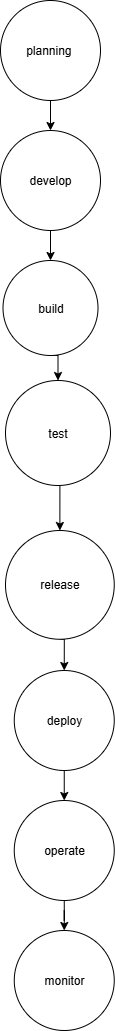

The diagram above was exported from draw.io. Its source (the exported page's mxGraphModel, read from the mxfile embedded in the PNG):
<mxGraphModel dx="1042" dy="562" grid="1" gridSize="10" guides="1" tooltips="1" connect="1" arrows="1" fold="1" page="1" pageScale="1" pageWidth="850" pageHeight="1100" math="0" shadow="0">
  <root>
    <mxCell id="0" />
    <mxCell id="1" parent="0" />
    <mxCell id="QrliL1h7PanrwsfxGVIb-58" value="" style="edgeStyle=orthogonalEdgeStyle;rounded=0;orthogonalLoop=1;jettySize=auto;html=1;" edge="1" parent="1" source="QrliL1h7PanrwsfxGVIb-1" target="QrliL1h7PanrwsfxGVIb-5">
      <mxGeometry relative="1" as="geometry" />
    </mxCell>
    <mxCell id="QrliL1h7PanrwsfxGVIb-1" value="planning&amp;nbsp;" style="ellipse;whiteSpace=wrap;html=1;aspect=fixed;" vertex="1" parent="1">
      <mxGeometry x="330" y="40" width="100" height="100" as="geometry" />
    </mxCell>
    <mxCell id="QrliL1h7PanrwsfxGVIb-68" style="edgeStyle=orthogonalEdgeStyle;rounded=0;orthogonalLoop=1;jettySize=auto;html=1;entryX=0.5;entryY=0;entryDx=0;entryDy=0;" edge="1" parent="1" source="QrliL1h7PanrwsfxGVIb-5" target="QrliL1h7PanrwsfxGVIb-6">
      <mxGeometry relative="1" as="geometry" />
    </mxCell>
    <mxCell id="QrliL1h7PanrwsfxGVIb-5" value="develop" style="ellipse;whiteSpace=wrap;html=1;aspect=fixed;" vertex="1" parent="1">
      <mxGeometry x="330" y="170" width="100" height="100" as="geometry" />
    </mxCell>
    <mxCell id="QrliL1h7PanrwsfxGVIb-60" style="edgeStyle=orthogonalEdgeStyle;rounded=0;orthogonalLoop=1;jettySize=auto;html=1;exitX=0.5;exitY=1;exitDx=0;exitDy=0;entryX=0.5;entryY=0;entryDx=0;entryDy=0;" edge="1" parent="1" source="QrliL1h7PanrwsfxGVIb-6" target="QrliL1h7PanrwsfxGVIb-7">
      <mxGeometry relative="1" as="geometry" />
    </mxCell>
    <mxCell id="QrliL1h7PanrwsfxGVIb-6" value="build" style="ellipse;whiteSpace=wrap;html=1;aspect=fixed;" vertex="1" parent="1">
      <mxGeometry x="332.5" y="300" width="95" height="95" as="geometry" />
    </mxCell>
    <mxCell id="QrliL1h7PanrwsfxGVIb-61" style="edgeStyle=orthogonalEdgeStyle;rounded=0;orthogonalLoop=1;jettySize=auto;html=1;exitX=0.5;exitY=1;exitDx=0;exitDy=0;entryX=0.5;entryY=0;entryDx=0;entryDy=0;" edge="1" parent="1" source="QrliL1h7PanrwsfxGVIb-7" target="QrliL1h7PanrwsfxGVIb-8">
      <mxGeometry relative="1" as="geometry">
        <Array as="points">
          <mxPoint x="389" y="525" />
        </Array>
      </mxGeometry>
    </mxCell>
    <mxCell id="QrliL1h7PanrwsfxGVIb-7" value="test" style="ellipse;whiteSpace=wrap;html=1;aspect=fixed;" vertex="1" parent="1">
      <mxGeometry x="335" y="420" width="105" height="105" as="geometry" />
    </mxCell>
    <mxCell id="QrliL1h7PanrwsfxGVIb-62" style="edgeStyle=orthogonalEdgeStyle;rounded=0;orthogonalLoop=1;jettySize=auto;html=1;exitX=0.5;exitY=1;exitDx=0;exitDy=0;entryX=0.5;entryY=0;entryDx=0;entryDy=0;" edge="1" parent="1" source="QrliL1h7PanrwsfxGVIb-8" target="QrliL1h7PanrwsfxGVIb-52">
      <mxGeometry relative="1" as="geometry" />
    </mxCell>
    <mxCell id="QrliL1h7PanrwsfxGVIb-8" value="release" style="ellipse;whiteSpace=wrap;html=1;aspect=fixed;" vertex="1" parent="1">
      <mxGeometry x="335" y="570" width="108.75" height="108.75" as="geometry" />
    </mxCell>
    <mxCell id="QrliL1h7PanrwsfxGVIb-66" style="edgeStyle=orthogonalEdgeStyle;rounded=0;orthogonalLoop=1;jettySize=auto;html=1;exitX=0.5;exitY=1;exitDx=0;exitDy=0;entryX=0.5;entryY=0;entryDx=0;entryDy=0;" edge="1" parent="1" source="QrliL1h7PanrwsfxGVIb-52" target="QrliL1h7PanrwsfxGVIb-53">
      <mxGeometry relative="1" as="geometry" />
    </mxCell>
    <mxCell id="QrliL1h7PanrwsfxGVIb-52" value="deploy" style="ellipse;whiteSpace=wrap;html=1;aspect=fixed;" vertex="1" parent="1">
      <mxGeometry x="343.75" y="710" width="100" height="100" as="geometry" />
    </mxCell>
    <mxCell id="QrliL1h7PanrwsfxGVIb-67" value="" style="edgeStyle=orthogonalEdgeStyle;rounded=0;orthogonalLoop=1;jettySize=auto;html=1;" edge="1" parent="1" source="QrliL1h7PanrwsfxGVIb-53" target="QrliL1h7PanrwsfxGVIb-54">
      <mxGeometry relative="1" as="geometry" />
    </mxCell>
    <mxCell id="QrliL1h7PanrwsfxGVIb-53" value="operate" style="ellipse;whiteSpace=wrap;html=1;aspect=fixed;" vertex="1" parent="1">
      <mxGeometry x="343.75" y="840" width="100" height="100" as="geometry" />
    </mxCell>
    <mxCell id="QrliL1h7PanrwsfxGVIb-54" value="monitor" style="ellipse;whiteSpace=wrap;html=1;aspect=fixed;" vertex="1" parent="1">
      <mxGeometry x="343.75" y="970" width="100" height="100" as="geometry" />
    </mxCell>
  </root>
</mxGraphModel>